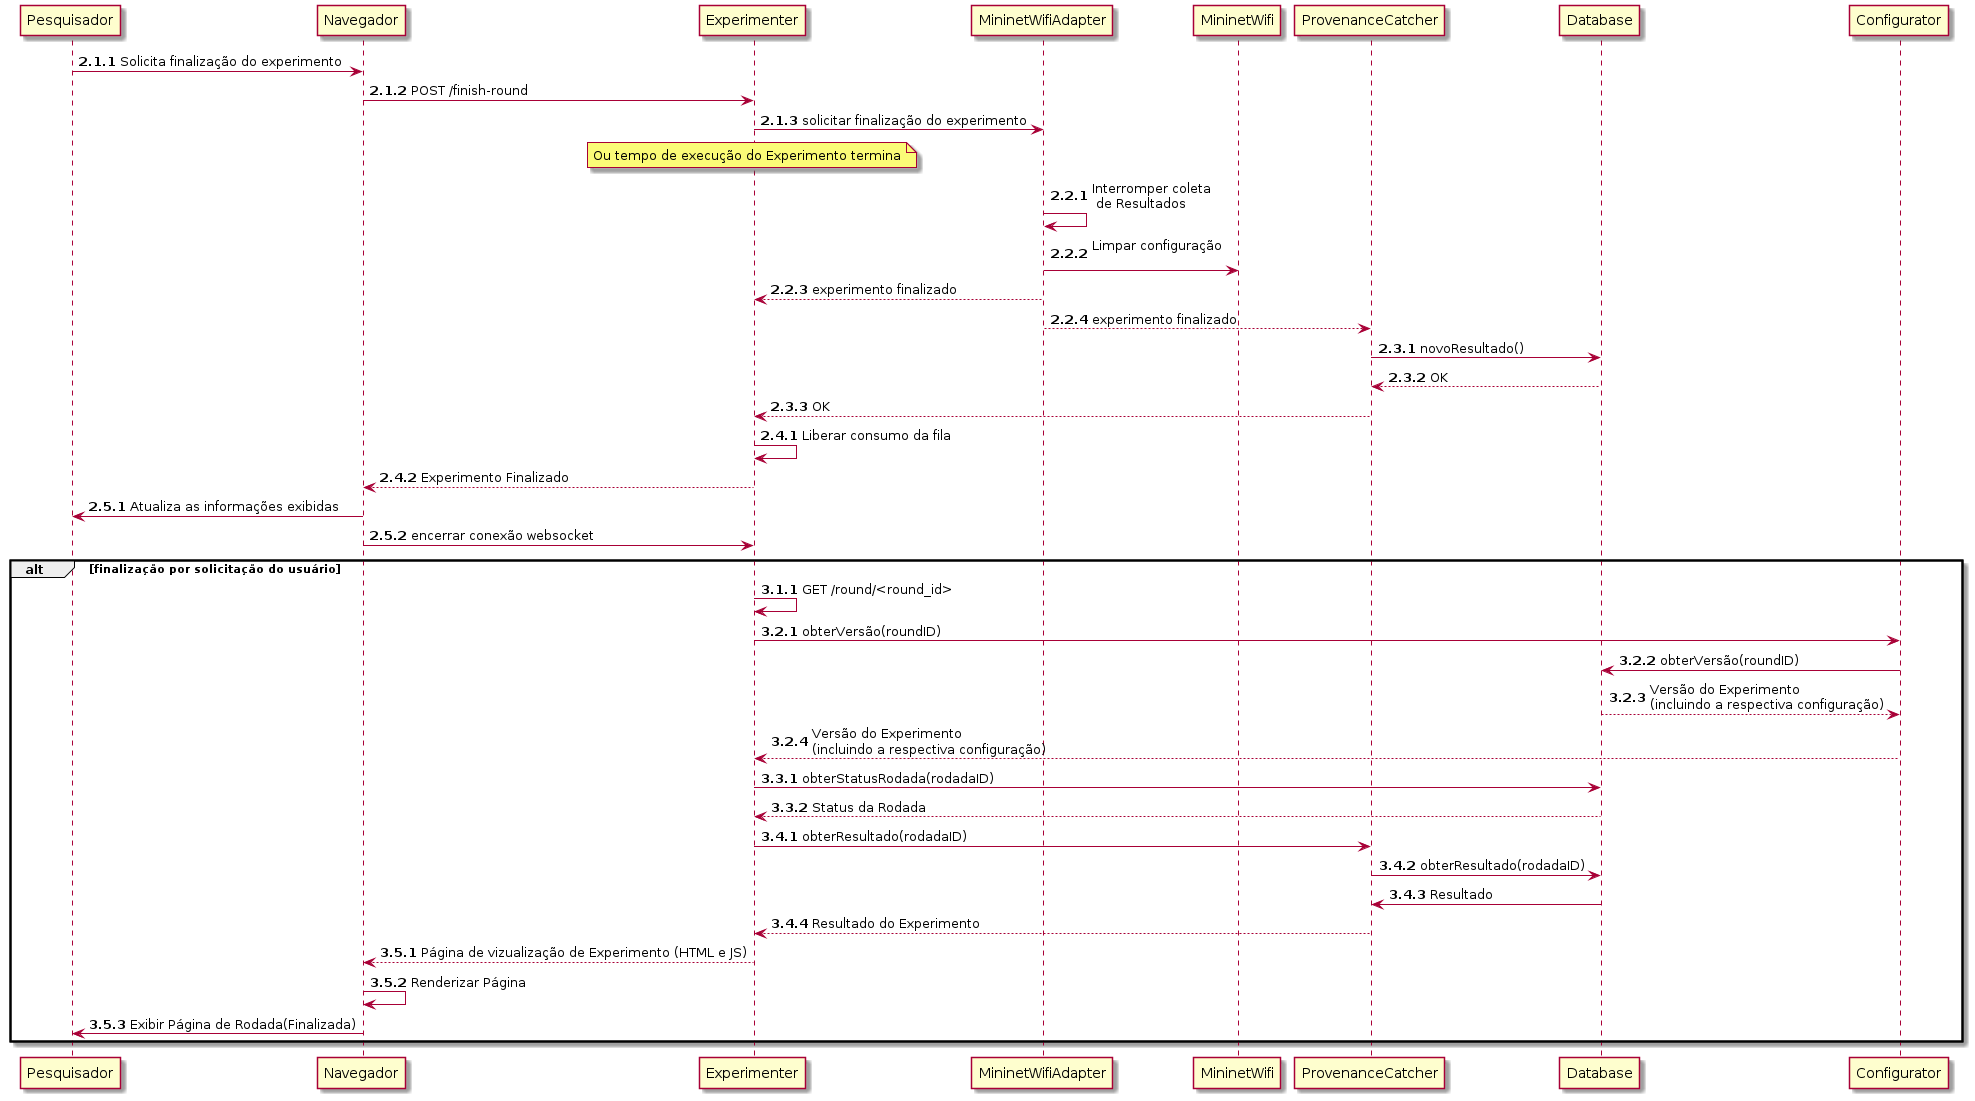

The diagram above was rendered by PlantUML. Its source (embedded in the PNG):
@startuml Diagrama de Sequência
autonumber 1.1.1

autonumber inc A
Pesquisador -> Navegador: Solicita finalização do experimento
Navegador -> Experimenter: POST /finish-round
Experimenter -> MininetWifiAdapter: solicitar finalização do experimento
note over Experimenter: Ou tempo de execução do Experimento termina
autonumber inc B
MininetWifiAdapter -> MininetWifiAdapter: Interromper coleta\n de Resultados
MininetWifiAdapter -> MininetWifi: Limpar configuração\n
MininetWifiAdapter --> Experimenter: experimento finalizado
MininetWifiAdapter --> ProvenanceCatcher: experimento finalizado
autonumber inc B
ProvenanceCatcher -> Database: novoResultado()
Database --> ProvenanceCatcher: OK
ProvenanceCatcher --> Experimenter: OK
autonumber inc B
Experimenter -> Experimenter: Liberar consumo da fila
Experimenter --> Navegador: Experimento Finalizado
autonumber inc B
Navegador -> Pesquisador: Atualiza as informações exibidas
Navegador -> Experimenter: encerrar conexão websocket



autonumber inc A
alt finalização por solicitação do usuário
    Experimenter -> Experimenter: GET /round/<round_id>
    autonumber inc B
    Experimenter -> Configurator: obterVersão(roundID)
    Configurator -> Database: obterVersão(roundID)
    Database --> Configurator:  Versão do Experimento\n(incluindo a respectiva configuração)
    Configurator --> Experimenter: Versão do Experimento\n(incluindo a respectiva configuração)
    autonumber inc B
    Experimenter -> Database: obterStatusRodada(rodadaID)
    Database --> Experimenter: Status da Rodada
    autonumber inc B
    Experimenter -> ProvenanceCatcher: obterResultado(rodadaID)
    ProvenanceCatcher -> Database: obterResultado(rodadaID)
    Database -> ProvenanceCatcher: Resultado
    ProvenanceCatcher --> Experimenter: Resultado do Experimento
    autonumber inc B
    Experimenter --> Navegador: Página de vizualização de Experimento (HTML e JS)
    Navegador -> Navegador: Renderizar Página
    Navegador -> Pesquisador: Exibir Página de Rodada(Finalizada)
end


@enduml